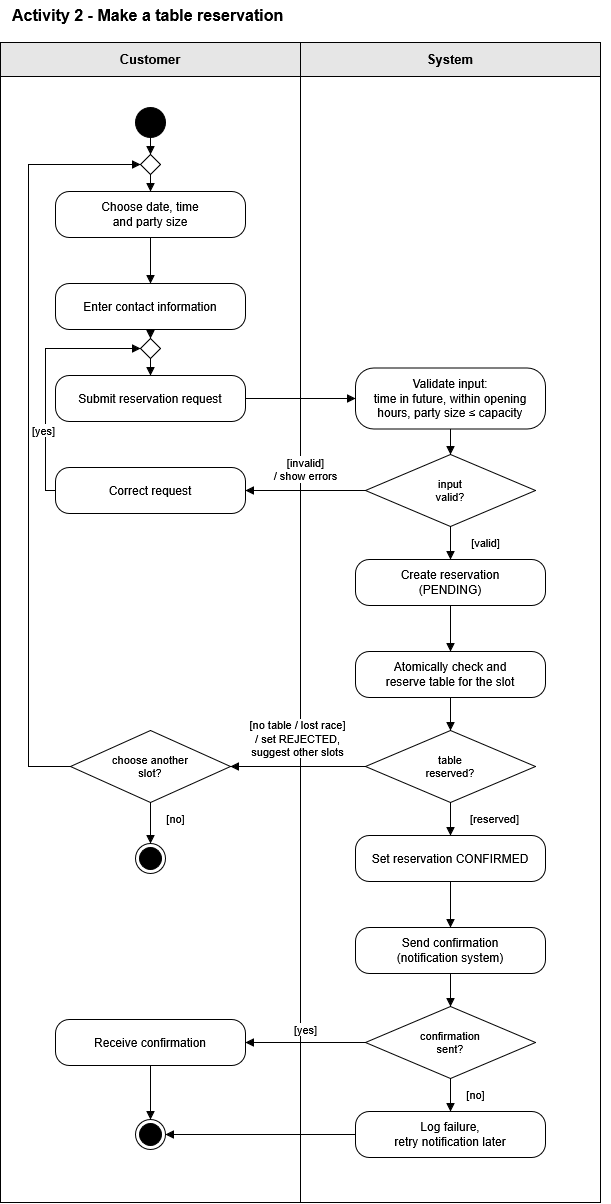

The diagram above was exported from draw.io. Its source (the exported page's mxGraphModel, read from the mxfile embedded in the PNG):
<mxGraphModel dx="858" dy="513" grid="1" gridSize="10" guides="1" tooltips="1" connect="1" arrows="1" fold="1" page="1" pageScale="1" pageWidth="640" pageHeight="1230" background="#FFFFFF" math="0" shadow="0">
  <root>
    <mxCell id="0" />
    <mxCell id="1" parent="0" />
    <mxCell id="c2" parent="1" style="text;html=1;align=left;verticalAlign=middle;fontSize=16;fontStyle=1;" value="Activity 2 - Make a table reservation" vertex="1">
      <mxGeometry height="30" width="600" x="10" y="8" as="geometry" />
    </mxCell>
    <mxCell id="c3" parent="1" style="rounded=0;whiteSpace=wrap;html=1;fillColor=none;strokeColor=#000000;" value="" vertex="1">
      <mxGeometry height="1160" width="300" y="50" as="geometry" />
    </mxCell>
    <mxCell id="c4" parent="1" style="rounded=0;whiteSpace=wrap;html=1;fillColor=#E6E6E6;strokeColor=#000000;fontStyle=1;fontSize=13;" value="Customer" vertex="1">
      <mxGeometry height="34" width="300" y="50" as="geometry" />
    </mxCell>
    <mxCell id="c5" parent="1" style="rounded=0;whiteSpace=wrap;html=1;fillColor=none;strokeColor=#000000;" value="" vertex="1">
      <mxGeometry height="1160" width="300" x="300" y="50" as="geometry" />
    </mxCell>
    <mxCell id="c6" parent="1" style="rounded=0;whiteSpace=wrap;html=1;fillColor=#E6E6E6;strokeColor=#000000;fontStyle=1;fontSize=13;" value="System" vertex="1">
      <mxGeometry height="34" width="300" x="300" y="50" as="geometry" />
    </mxCell>
    <mxCell id="c7" parent="1" style="ellipse;html=1;fillColor=#000000;strokeColor=#000000;" value="" vertex="1">
      <mxGeometry height="30" width="30" x="135" y="115" as="geometry" />
    </mxCell>
    <mxCell id="c8" parent="1" style="rounded=1;arcSize=30;whiteSpace=wrap;html=1;fillColor=#FFFFFF;strokeColor=#000000;fontColor=#000000;fontSize=12;" value="Choose date, time&lt;br&gt;and party size" vertex="1">
      <mxGeometry height="46" width="190" x="55" y="199" as="geometry" />
    </mxCell>
    <mxCell id="c9" parent="1" style="rounded=1;arcSize=30;whiteSpace=wrap;html=1;fillColor=#FFFFFF;strokeColor=#000000;fontColor=#000000;fontSize=12;" value="Enter contact information" vertex="1">
      <mxGeometry height="46" width="190" x="55" y="291" as="geometry" />
    </mxCell>
    <mxCell id="c10" parent="1" style="rounded=1;arcSize=30;whiteSpace=wrap;html=1;fillColor=#FFFFFF;strokeColor=#000000;fontColor=#000000;fontSize=12;" value="Submit reservation request" vertex="1">
      <mxGeometry height="46" width="190" x="55" y="383" as="geometry" />
    </mxCell>
    <mxCell id="c11" parent="1" style="rounded=1;arcSize=30;whiteSpace=wrap;html=1;fillColor=#FFFFFF;strokeColor=#000000;fontColor=#000000;fontSize=12;" value="Validate input:&lt;br&gt;time in future, within opening&lt;br&gt;hours, party size ≤ capacity" vertex="1">
      <mxGeometry height="61" width="190" x="355" y="375.5" as="geometry" />
    </mxCell>
    <mxCell id="c12" parent="1" style="rhombus;whiteSpace=wrap;html=1;fillColor=#FFFFFF;strokeColor=#000000;fontColor=#000000;fontSize=11;" value="input&lt;br&gt;valid?" vertex="1">
      <mxGeometry height="72" width="170" x="365" y="462" as="geometry" />
    </mxCell>
    <mxCell id="c13" parent="1" style="rounded=1;arcSize=30;whiteSpace=wrap;html=1;fillColor=#FFFFFF;strokeColor=#000000;fontColor=#000000;fontSize=12;" value="Correct request" vertex="1">
      <mxGeometry height="46" width="190" x="55" y="475" as="geometry" />
    </mxCell>
    <mxCell id="c14" parent="1" style="rounded=1;arcSize=30;whiteSpace=wrap;html=1;fillColor=#FFFFFF;strokeColor=#000000;fontColor=#000000;fontSize=12;" value="Create reservation&lt;br&gt;(PENDING)" vertex="1">
      <mxGeometry height="46" width="190" x="355" y="567" as="geometry" />
    </mxCell>
    <mxCell id="c15" parent="1" style="rounded=1;arcSize=30;whiteSpace=wrap;html=1;fillColor=#FFFFFF;strokeColor=#000000;fontColor=#000000;fontSize=12;" value="Atomically check and&lt;br&gt;reserve table for the slot" vertex="1">
      <mxGeometry height="46" width="190" x="355" y="659" as="geometry" />
    </mxCell>
    <mxCell id="c16" parent="1" style="rhombus;whiteSpace=wrap;html=1;fillColor=#FFFFFF;strokeColor=#000000;fontColor=#000000;fontSize=11;" value="table&lt;br&gt;reserved?" vertex="1">
      <mxGeometry height="72" width="170" x="365" y="738" as="geometry" />
    </mxCell>
    <mxCell id="c17" parent="1" style="rhombus;whiteSpace=wrap;html=1;fillColor=#FFFFFF;strokeColor=#000000;fontColor=#000000;fontSize=11;" value="choose another&lt;br&gt;slot?" vertex="1">
      <mxGeometry height="72" width="160" x="70" y="738" as="geometry" />
    </mxCell>
    <mxCell id="c18" parent="1" style="ellipse;html=1;shape=endState;fillColor=#000000;strokeColor=#000000;" value="" vertex="1">
      <mxGeometry height="30" width="30" x="135" y="851" as="geometry" />
    </mxCell>
    <mxCell id="c19" parent="1" style="rounded=1;arcSize=30;whiteSpace=wrap;html=1;fillColor=#FFFFFF;strokeColor=#000000;fontColor=#000000;fontSize=12;" value="Set reservation CONFIRMED" vertex="1">
      <mxGeometry height="46" width="190" x="355" y="843" as="geometry" />
    </mxCell>
    <mxCell id="c20" parent="1" style="rounded=1;arcSize=30;whiteSpace=wrap;html=1;fillColor=#FFFFFF;strokeColor=#000000;fontColor=#000000;fontSize=12;" value="Send confirmation&lt;br&gt;(notification system)" vertex="1">
      <mxGeometry height="46" width="190" x="355" y="935" as="geometry" />
    </mxCell>
    <mxCell id="c21" parent="1" style="rhombus;whiteSpace=wrap;html=1;fillColor=#FFFFFF;strokeColor=#000000;fontColor=#000000;fontSize=11;" value="confirmation&lt;br&gt;sent?" vertex="1">
      <mxGeometry height="72" width="170" x="365" y="1014" as="geometry" />
    </mxCell>
    <mxCell id="c22" parent="1" style="rounded=1;arcSize=30;whiteSpace=wrap;html=1;fillColor=#FFFFFF;strokeColor=#000000;fontColor=#000000;fontSize=12;" value="Receive confirmation" vertex="1">
      <mxGeometry height="46" width="190" x="55" y="1027" as="geometry" />
    </mxCell>
    <mxCell id="c23" parent="1" style="rounded=1;arcSize=30;whiteSpace=wrap;html=1;fillColor=#FFFFFF;strokeColor=#000000;fontColor=#000000;fontSize=12;" value="Log failure,&lt;br&gt;retry notification later" vertex="1">
      <mxGeometry height="46" width="190" x="355" y="1119" as="geometry" />
    </mxCell>
    <mxCell id="c24" parent="1" style="ellipse;html=1;shape=endState;fillColor=#000000;strokeColor=#000000;" value="" vertex="1">
      <mxGeometry height="30" width="30" x="135" y="1127" as="geometry" />
    </mxCell>
    <mxCell id="c25" edge="1" parent="1" source="c7" style="edgeStyle=orthogonalEdgeStyle;rounded=0;html=1;jettySize=auto;orthogonalLoop=1;strokeColor=#000000;endArrow=block;endFill=1;fontSize=11;labelBackgroundColor=#FFFFFF;exitX=0.5;exitY=1;entryX=0.5;entryY=0;" target="merge_slot" value="">
      <mxGeometry relative="1" as="geometry" />
    </mxCell>
    <mxCell id="c26" edge="1" parent="1" source="c8" style="edgeStyle=orthogonalEdgeStyle;rounded=0;html=1;jettySize=auto;orthogonalLoop=1;strokeColor=#000000;endArrow=block;endFill=1;fontSize=11;labelBackgroundColor=#FFFFFF;exitX=0.5000;exitY=1.0000;exitDx=0;exitDy=0;entryX=0.5000;entryY=0.0000;entryDx=0;entryDy=0;" target="c9" value="">
      <mxGeometry relative="1" as="geometry" />
    </mxCell>
    <mxCell id="c27" edge="1" parent="1" source="c9" style="edgeStyle=orthogonalEdgeStyle;rounded=0;html=1;jettySize=auto;orthogonalLoop=1;strokeColor=#000000;endArrow=block;endFill=1;fontSize=11;labelBackgroundColor=#FFFFFF;exitX=0.5;exitY=1;entryX=0.5;entryY=0;" target="merge_submit" value="">
      <mxGeometry relative="1" as="geometry" />
    </mxCell>
    <mxCell id="c28" edge="1" parent="1" source="c10" style="edgeStyle=orthogonalEdgeStyle;rounded=0;html=1;jettySize=auto;orthogonalLoop=1;strokeColor=#000000;endArrow=block;endFill=1;fontSize=11;labelBackgroundColor=#FFFFFF;exitX=1.0000;exitY=0.5000;exitDx=0;exitDy=0;entryX=0.0000;entryY=0.5000;entryDx=0;entryDy=0;" target="c11" value="">
      <mxGeometry relative="1" as="geometry" />
    </mxCell>
    <mxCell id="c29" edge="1" parent="1" source="c11" style="edgeStyle=orthogonalEdgeStyle;rounded=0;html=1;jettySize=auto;orthogonalLoop=1;strokeColor=#000000;endArrow=block;endFill=1;fontSize=11;labelBackgroundColor=#FFFFFF;exitX=0.5000;exitY=1.0000;exitDx=0;exitDy=0;entryX=0.5000;entryY=0.0000;entryDx=0;entryDy=0;" target="c12" value="">
      <mxGeometry relative="1" as="geometry" />
    </mxCell>
    <mxCell id="c30" edge="1" parent="1" source="c12" style="edgeStyle=orthogonalEdgeStyle;rounded=0;html=1;jettySize=auto;orthogonalLoop=1;strokeColor=#000000;endArrow=block;endFill=1;fontSize=11;labelBackgroundColor=#FFFFFF;exitX=0.0000;exitY=0.5000;exitDx=0;exitDy=0;entryX=1.0000;entryY=0.5000;entryDx=0;entryDy=0;" target="c13" value="[invalid]&lt;br&gt;/ show errors">
      <mxGeometry relative="1" as="geometry">
        <mxPoint y="-21" as="offset" />
      </mxGeometry>
    </mxCell>
    <mxCell id="c31" edge="1" parent="1" source="c13" style="edgeStyle=orthogonalEdgeStyle;rounded=0;html=1;jettySize=auto;orthogonalLoop=1;strokeColor=#000000;endArrow=block;endFill=1;fontSize=11;labelBackgroundColor=#FFFFFF;exitX=0;exitY=0.5;entryX=0;entryY=0.5;" target="merge_submit" value="">
      <mxGeometry relative="1" as="geometry">
        <Array as="points">
          <mxPoint x="45" y="498" />
          <mxPoint x="45" y="356" />
        </Array>
      </mxGeometry>
    </mxCell>
    <mxCell id="c32" edge="1" parent="1" source="c12" style="edgeStyle=orthogonalEdgeStyle;rounded=0;html=1;jettySize=auto;orthogonalLoop=1;strokeColor=#000000;endArrow=block;endFill=1;fontSize=11;labelBackgroundColor=#FFFFFF;exitX=0.5000;exitY=1.0000;exitDx=0;exitDy=0;entryX=0.5000;entryY=0.0000;entryDx=0;entryDy=0;" target="c14" value="[valid]">
      <mxGeometry relative="1" x="-0.0606" as="geometry">
        <mxPoint x="34.7" as="offset" />
      </mxGeometry>
    </mxCell>
    <mxCell id="c33" edge="1" parent="1" source="c14" style="edgeStyle=orthogonalEdgeStyle;rounded=0;html=1;jettySize=auto;orthogonalLoop=1;strokeColor=#000000;endArrow=block;endFill=1;fontSize=11;labelBackgroundColor=#FFFFFF;exitX=0.5000;exitY=1.0000;exitDx=0;exitDy=0;entryX=0.5000;entryY=0.0000;entryDx=0;entryDy=0;" target="c15" value="">
      <mxGeometry relative="1" as="geometry" />
    </mxCell>
    <mxCell id="c34" edge="1" parent="1" source="c15" style="edgeStyle=orthogonalEdgeStyle;rounded=0;html=1;jettySize=auto;orthogonalLoop=1;strokeColor=#000000;endArrow=block;endFill=1;fontSize=11;labelBackgroundColor=#FFFFFF;exitX=0.5000;exitY=1.0000;exitDx=0;exitDy=0;entryX=0.5000;entryY=0.0000;entryDx=0;entryDy=0;" target="c16" value="">
      <mxGeometry relative="1" as="geometry" />
    </mxCell>
    <mxCell id="c35" edge="1" parent="1" source="c16" style="edgeStyle=orthogonalEdgeStyle;rounded=0;html=1;jettySize=auto;orthogonalLoop=1;strokeColor=#000000;endArrow=block;endFill=1;fontSize=11;labelBackgroundColor=#FFFFFF;exitX=0.5000;exitY=1.0000;exitDx=0;exitDy=0;entryX=0.5000;entryY=0.0000;entryDx=0;entryDy=0;" target="c19" value="[reserved]">
      <mxGeometry relative="1" x="-0.0606" as="geometry">
        <mxPoint x="44" as="offset" />
      </mxGeometry>
    </mxCell>
    <mxCell id="c36" edge="1" parent="1" source="c16" style="edgeStyle=orthogonalEdgeStyle;rounded=0;html=1;jettySize=auto;orthogonalLoop=1;strokeColor=#000000;endArrow=block;endFill=1;fontSize=11;labelBackgroundColor=#FFFFFF;exitX=0.0000;exitY=0.5000;exitDx=0;exitDy=0;entryX=1.0000;entryY=0.5000;entryDx=0;entryDy=0;" target="c17" value="[no table / lost race]&lt;br&gt;/ set REJECTED,&lt;br&gt;suggest other slots">
      <mxGeometry relative="1" as="geometry">
        <mxPoint y="-28.5" as="offset" />
      </mxGeometry>
    </mxCell>
    <mxCell id="c37" edge="1" parent="1" source="c17" style="edgeStyle=orthogonalEdgeStyle;rounded=0;html=1;jettySize=auto;orthogonalLoop=1;strokeColor=#000000;endArrow=block;endFill=1;fontSize=11;labelBackgroundColor=#FFFFFF;exitX=0;exitY=0.5;entryX=0;entryY=0.5;" target="merge_slot" value="[yes]">
      <mxGeometry relative="1" as="geometry">
        <mxPoint x="15" as="offset" />
        <Array as="points">
          <mxPoint x="28" y="774" />
          <mxPoint x="28" y="172" />
        </Array>
      </mxGeometry>
    </mxCell>
    <mxCell id="c38" edge="1" parent="1" source="c17" style="edgeStyle=orthogonalEdgeStyle;rounded=0;html=1;jettySize=auto;orthogonalLoop=1;strokeColor=#000000;endArrow=block;endFill=1;fontSize=11;labelBackgroundColor=#FFFFFF;exitX=0.5000;exitY=1.0000;exitDx=0;exitDy=0;entryX=0.5000;entryY=0.0000;entryDx=0;entryDy=0;" target="c18" value="[no]">
      <mxGeometry relative="1" x="-0.2439" as="geometry">
        <mxPoint x="25.4" as="offset" />
      </mxGeometry>
    </mxCell>
    <mxCell id="c39" edge="1" parent="1" source="c19" style="edgeStyle=orthogonalEdgeStyle;rounded=0;html=1;jettySize=auto;orthogonalLoop=1;strokeColor=#000000;endArrow=block;endFill=1;fontSize=11;labelBackgroundColor=#FFFFFF;exitX=0.5000;exitY=1.0000;exitDx=0;exitDy=0;entryX=0.5000;entryY=0.0000;entryDx=0;entryDy=0;" target="c20" value="">
      <mxGeometry relative="1" as="geometry" />
    </mxCell>
    <mxCell id="c40" edge="1" parent="1" source="c20" style="edgeStyle=orthogonalEdgeStyle;rounded=0;html=1;jettySize=auto;orthogonalLoop=1;strokeColor=#000000;endArrow=block;endFill=1;fontSize=11;labelBackgroundColor=#FFFFFF;exitX=0.5000;exitY=1.0000;exitDx=0;exitDy=0;entryX=0.5000;entryY=0.0000;entryDx=0;entryDy=0;" target="c21" value="">
      <mxGeometry relative="1" as="geometry" />
    </mxCell>
    <mxCell id="c41" edge="1" parent="1" source="c21" style="edgeStyle=orthogonalEdgeStyle;rounded=0;html=1;jettySize=auto;orthogonalLoop=1;strokeColor=#000000;endArrow=block;endFill=1;fontSize=11;labelBackgroundColor=#FFFFFF;exitX=0.0000;exitY=0.5000;exitDx=0;exitDy=0;entryX=1.0000;entryY=0.5000;entryDx=0;entryDy=0;" target="c22" value="[yes]">
      <mxGeometry relative="1" as="geometry">
        <mxPoint y="-13.5" as="offset" />
      </mxGeometry>
    </mxCell>
    <mxCell id="c42" edge="1" parent="1" source="c21" style="edgeStyle=orthogonalEdgeStyle;rounded=0;html=1;jettySize=auto;orthogonalLoop=1;strokeColor=#000000;endArrow=block;endFill=1;fontSize=11;labelBackgroundColor=#FFFFFF;exitX=0.5000;exitY=1.0000;exitDx=0;exitDy=0;entryX=0.5000;entryY=0.0000;entryDx=0;entryDy=0;" target="c23" value="[no]">
      <mxGeometry relative="1" x="-0.0606" as="geometry">
        <mxPoint x="25.4" as="offset" />
      </mxGeometry>
    </mxCell>
    <mxCell id="c43" edge="1" parent="1" source="c22" style="edgeStyle=orthogonalEdgeStyle;rounded=0;html=1;jettySize=auto;orthogonalLoop=1;strokeColor=#000000;endArrow=block;endFill=1;fontSize=11;labelBackgroundColor=#FFFFFF;exitX=0.5000;exitY=1.0000;exitDx=0;exitDy=0;entryX=0.5000;entryY=0.0000;entryDx=0;entryDy=0;" target="c24" value="">
      <mxGeometry relative="1" as="geometry" />
    </mxCell>
    <mxCell id="c44" edge="1" parent="1" source="c23" style="edgeStyle=orthogonalEdgeStyle;rounded=0;html=1;jettySize=auto;orthogonalLoop=1;strokeColor=#000000;endArrow=block;endFill=1;fontSize=11;labelBackgroundColor=#FFFFFF;exitX=0.0000;exitY=0.5000;exitDx=0;exitDy=0;entryX=1.0000;entryY=0.5000;entryDx=0;entryDy=0;" target="c24" value="">
      <mxGeometry relative="1" as="geometry" />
    </mxCell>
    <mxCell id="merge_slot" parent="1" style="rhombus;whiteSpace=wrap;html=1;fillColor=#FFFFFF;strokeColor=#000000;fontColor=#000000;fontSize=11;" value="" vertex="1">
      <mxGeometry height="20" width="20" x="140" y="162" as="geometry" />
    </mxCell>
    <mxCell id="merge_slot_out" edge="1" parent="1" source="merge_slot" style="edgeStyle=orthogonalEdgeStyle;rounded=0;html=1;jettySize=auto;orthogonalLoop=1;strokeColor=#000000;endArrow=block;endFill=1;fontSize=11;labelBackgroundColor=#FFFFFF;exitX=0.5;exitY=1;entryX=0.5;entryY=0;" target="c8" value="">
      <mxGeometry relative="1" as="geometry" />
    </mxCell>
    <mxCell id="merge_submit" parent="1" style="rhombus;whiteSpace=wrap;html=1;fillColor=#FFFFFF;strokeColor=#000000;fontColor=#000000;fontSize=11;" value="" vertex="1">
      <mxGeometry height="20" width="20" x="140" y="346" as="geometry" />
    </mxCell>
    <mxCell id="merge_submit_out" edge="1" parent="1" source="merge_submit" style="edgeStyle=orthogonalEdgeStyle;rounded=0;html=1;jettySize=auto;orthogonalLoop=1;strokeColor=#000000;endArrow=block;endFill=1;fontSize=11;labelBackgroundColor=#FFFFFF;exitX=0.5;exitY=1;entryX=0.5;entryY=0;" target="c10" value="">
      <mxGeometry relative="1" as="geometry" />
    </mxCell>
  </root>
</mxGraphModel>